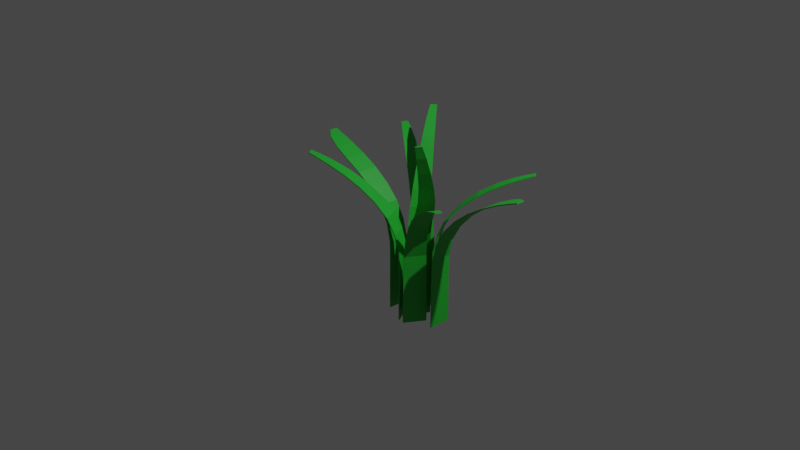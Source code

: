 # Source: veg1.blend  (saved by Blender 2.82.7; exported with 4.5.12 LTS)
import bpy
from mathutils import Matrix  # noqa: F401  (used for matrix-valued properties, if any)

bpy.ops.wm.read_factory_settings(use_empty=True)
scene = bpy.context.scene
scene.name = 'Scene'

# ---- collections
col_collection = bpy.data.collections.new('Collection'); scene.collection.children.link(col_collection)

# ---- materials (node trees are filled in below, after node groups)
mat_green = bpy.data.materials.new('Green')
mat_green.use_transparent_shadow = False

# ---- material node trees
mat_green.use_nodes = True; mat_green.node_tree.nodes.clear()
_N = mat_green.node_tree.nodes; _L = mat_green.node_tree.links
n0 = _N.new('ShaderNodeOutputMaterial'); n0.name = 'Material Output'; n0.location = (300, 300)
n1 = _N.new('ShaderNodeBsdfPrincipled'); n1.name = 'Principled BSDF'; n1.location = (10, 300)
n1.distribution = 'GGX'
n1.subsurface_method = 'BURLEY'
n1.inputs[0].default_value = (0.01795, 0.4672, 0.03565, 1.0)
n1.inputs[3].default_value = 1.45
n1.inputs[27].default_value = (0.0, 0.0, 0.0, 1.0)
n1.inputs[28].default_value = 1.0
_L.new(n1.outputs[0], n0.inputs[0])
n0.is_active_output = True

# ---- world
world_world = bpy.data.worlds.new('World'); scene.world = world_world
world_world.use_nodes = True; world_world.node_tree.nodes.clear()
_N = world_world.node_tree.nodes; _L = world_world.node_tree.links
n0 = _N.new('ShaderNodeOutputWorld'); n0.name = 'World Output'; n0.location = (300, 300)
n1 = _N.new('ShaderNodeBackground'); n1.name = 'Background'; n1.location = (10, 300)
n1.inputs[0].default_value = (0.05088, 0.05088, 0.05088, 1.0)
_L.new(n1.outputs[0], n0.inputs[0])
n0.is_active_output = True
world_world.color = (0.05088, 0.05088, 0.05088)
world_world.use_sun_shadow = False
world_world.sun_shadow_jitter_overblur = 0.0

# ---- cameras
cam_camera = bpy.data.cameras.new('Camera')
cam_camera.clip_end = 100.0
cam_camera.ortho_scale = 7.314

# ---- lights
light_light = bpy.data.lights.new('Light', 'POINT')
light_light.transmission_factor = 0.0
light_light.energy = 1000.0
light_light.shadow_soft_size = 0.1
light_light.shadow_maximum_resolution = 0.006
light_light.use_absolute_resolution = True

# ---- meshes
me_plane = bpy.data.meshes.new('Plane')
me_plane.from_pydata([(-0.9819, -0.06005, 0.6992), (-0.01277, -0.1119, -1.0), (-0.9776, 0.02622, 0.6992), (-0.002958, 0.1235, -1.0), (-0.8967, -0.1214, 0.6637), (-0.7657, -0.1537, 0.6045), (-0.6089, -0.1581, 0.5217), (-0.4447, -0.1429, 0.415), (-0.2898, -0.1224, 0.2844), (-0.1584, -0.1082, 0.1306), (-0.0632, -0.1045, -0.0445), (-0.01852, -0.1053, -0.2376), (-0.01346, -0.1083, -0.4419), (-0.01307, -0.1105, -0.6411), (-0.01282, -0.1117, -0.8286), (-0.002955, 0.1232, -0.8286), (-0.002943, 0.1216, -0.6411), (-0.002921, 0.1187, -0.4419), (-0.00757, 0.1145, -0.2376), (-0.05204, 0.1086, -0.0445), (-0.1434, 0.1009, 0.1306), (-0.273, 0.08965, 0.2844), (-0.4283, 0.07494, 0.415), (-0.5945, 0.05793, 0.5217), (-0.7537, 0.04135, 0.6045), (-0.8874, 0.02924, 0.6637), (-0.664, -0.604, 0.6992), (0.2364, -0.2187, -1.0), (-0.6955, -0.5459, 0.6992), (0.1196, -0.002853, -1.0), (-0.5736, -0.5718, 0.6637), (-0.4475, -0.5188, 0.6045), (-0.3011, -0.4533, 0.5217), (-0.1506, -0.384, 0.415), (-0.01099, -0.3192, 0.2844), (0.1119, -0.2659, 0.1306), (0.1863, -0.2295, -0.0445), (0.2281, -0.2131, -0.2376), (0.2342, -0.2146, -0.4419), (0.2355, -0.2171, -0.6411), (0.2363, -0.2185, -0.8286), (0.1198, -0.00313, -0.8286), (0.1205, -0.004506, -0.6411), (0.1219, -0.007035, -0.4419), (0.1198, -0.01295, -0.2376), (0.08325, -0.03888, -0.0445), (0.01595, -0.06377, 0.1306), (-0.09985, -0.155, 0.2844), (-0.2304, -0.2364, 0.415), (-0.3708, -0.3246, 0.5217), (-0.5057, -0.4113, 0.6045), (-0.619, -0.4878, 0.6637), (-0.6485, 0.6478, 0.6992), (0.1289, 0.05191, -1.0), (-0.6133, 0.7037, 0.6992), (0.2597, 0.2596, -1.0), (-0.576, 0.5848, 0.6637), (-0.468, 0.5009, 0.6045), (-0.3391, 0.4054, 0.5217), (-0.2049, 0.3082, 0.415), (-0.08004, 0.2183, 0.2844), (0.02309, 0.1437, 0.1306), (0.09494, 0.09036, -0.0445), (0.1297, 0.06197, -0.2376), (0.1314, 0.05593, -0.4419), (0.1299, 0.0535, -0.6411), (0.129, 0.05217, -0.8286), (0.2596, 0.2593, -0.8286), (0.2587, 0.258, -0.6411), (0.2572, 0.2556, -0.4419), (0.251, 0.2545, -0.2376), (0.2104, 0.2736, -0.0445), (0.1386, 0.3154, 0.1306), (0.0195, 0.3762, 0.2844), (-0.1155, 0.4501, 0.415), (-0.2611, 0.5292, 0.5217), (-0.4028, 0.6043, 0.6045), (-0.5251, 0.6655, 0.6637), (1.535, 0.09257, 0.6992), (0.5659, 0.1444, -1.0), (1.531, 0.0063, 0.6992), (0.5561, -0.09095, -1.0), (1.45, 0.1539, 0.6637), (1.319, 0.1862, 0.6045), (1.162, 0.1906, 0.5217), (0.9979, 0.1754, 0.415), (0.8429, 0.1549, 0.2844), (0.7116, 0.1407, 0.1306), (0.6164, 0.1371, -0.0445), (0.5717, 0.1378, -0.2376), (0.5666, 0.1409, -0.4419), (0.5662, 0.1431, -0.6411), (0.566, 0.1442, -0.8286), (0.5561, -0.09064, -0.8286), (0.5561, -0.08907, -0.6411), (0.5561, -0.0862, -0.4419), (0.5607, -0.08197, -0.2376), (0.6052, -0.07612, -0.0445), (0.6966, -0.06834, 0.1306), (0.8261, -0.05712, 0.2844), (0.9815, -0.04241, 0.415), (1.148, -0.02541, 0.5217), (1.307, -0.008829, 0.6045), (1.441, 0.003285, 0.6637), (1.217, 0.6366, 0.6992), (0.3167, 0.2513, -1.0), (1.249, 0.5785, 0.6992), (0.4335, 0.03538, -1.0), (1.127, 0.6043, 0.6637), (1.001, 0.5513, 0.6045), (0.8543, 0.4858, 0.5217), (0.7037, 0.4165, 0.415), (0.5641, 0.3518, 0.2844), (0.4486, 0.2984, 0.1306), (0.3669, 0.262, -0.0445), (0.3251, 0.2456, -0.2376), (0.319, 0.2471, -0.4419), (0.3176, 0.2496, -0.6411), (0.3169, 0.251, -0.8286), (0.4334, 0.03565, -0.8286), (0.4327, 0.03703, -0.6411), (0.4313, 0.03956, -0.4419), (0.4334, 0.04547, -0.2376), (0.4699, 0.07141, -0.0445), (0.5372, 0.09629, 0.1306), (0.653, 0.1876, 0.2844), (0.7836, 0.269, 0.415), (0.9239, 0.3571, 0.5217), (1.059, 0.4438, 0.6045), (1.172, 0.5204, 0.6637), (1.202, -0.6153, 0.6992), (0.4243, -0.01938, -1.0), (1.166, -0.6711, 0.6992), (0.2934, -0.2271, -1.0), (1.129, -0.5522, 0.6637), (1.021, -0.4684, 0.6045), (0.8923, -0.3729, 0.5217), (0.7581, -0.2756, 0.415), (0.6332, -0.1858, 0.2844), (0.5301, -0.1112, 0.1306), (0.4582, -0.05783, -0.0445), (0.4235, -0.02945, -0.2376), (0.4218, -0.02341, -0.4419), (0.4233, -0.02097, -0.6411), (0.4241, -0.01965, -0.8286), (0.2936, -0.2268, -0.8286), (0.2944, -0.2255, -0.6411), (0.296, -0.223, -0.4419), (0.3022, -0.222, -0.2376), (0.3427, -0.2411, -0.0445), (0.4219, -0.2829, 0.1306), (0.5337, -0.3437, 0.2844), (0.6686, -0.4176, 0.415), (0.8143, -0.4967, 0.5217), (0.956, -0.5717, 0.6045), (1.078, -0.633, 0.6637), (0.7998, -0.4726, 1.166), (0.3339, 0.1233, -1.0), (0.7646, -0.5284, 1.166), (0.203, -0.08435, -1.0), (0.7935, -0.4095, 1.032), (0.7678, -0.3256, 0.849), (0.7161, -0.2302, 0.6505), (0.6382, -0.1329, 0.4594), (0.5405, -0.04305, 0.2878), (0.4397, 0.03154, 0.1306), (0.3678, 0.08488, -0.0445), (0.3331, 0.1133, -0.2376), (0.3314, 0.1193, -0.4419), (0.3329, 0.1217, -0.6411), (0.3337, 0.1231, -0.8286), (0.2032, -0.08409, -0.8286), (0.204, -0.08276, -0.6411), (0.2056, -0.08033, -0.4419), (0.2118, -0.07928, -0.2376), (0.2524, -0.09836, -0.0445), (0.3315, -0.1402, 0.1306), (0.441, -0.201, 0.2878), (0.5487, -0.2749, 0.4594), (0.6381, -0.354, 0.6505), (0.7026, -0.429, 0.849), (0.7427, -0.4903, 1.032), (-0.2438, 0.6714, 0.9953), (0.1314, -0.02947, -1.0), (-0.1911, 0.7113, 0.9953), (0.3271, 0.1187, -1.0), (-0.1751, 0.5475, 0.8975), (-0.1078, 0.4249, 0.7482), (-0.05231, 0.3206, 0.5909), (-0.003789, 0.2297, 0.4581), (0.04238, 0.1458, 0.3081), (0.08535, 0.07043, 0.1408), (0.118, 0.01303, -0.04211), (0.1357, -0.02033, -0.2376), (0.1352, -0.02659, -0.4419), (0.1329, -0.02833, -0.6411), (0.1317, -0.02928, -0.8286), (0.3269, 0.1185, -0.8286), (0.3256, 0.1176, -0.6411), (0.3233, 0.1159, -0.4419), (0.3171, 0.1171, -0.2376), (0.2906, 0.1439, -0.04215), (0.2535, 0.1909, 0.1405), (0.1912, 0.2585, 0.3081), (0.13, 0.331, 0.4581), (0.06394, 0.4095, 0.5906), (-0.01109, 0.4996, 0.7476), (-0.09963, 0.6058, 0.897), (-0.9856, -0.05984, 0.6899), (-0.02276, -0.1115, -1.0), (-0.9813, 0.02643, 0.6899), (-0.01295, 0.1239, -1.0), (-0.9006, -0.1212, 0.6545), (-0.7701, -0.1534, 0.5955), (-0.6139, -0.1578, 0.5131), (-0.4506, -0.1424, 0.407), (-0.2968, -0.1219, 0.2773), (-0.1666, -0.1076, 0.1249), (-0.07255, -0.104, -0.04801), (-0.02843, -0.1048, -0.2388), (-0.02345, -0.1079, -0.442), (-0.02306, -0.1101, -0.6412), (-0.02281, -0.1112, -0.8286), (-0.01295, 0.1236, -0.8286), (-0.01293, 0.122, -0.6412), (-0.01291, 0.1192, -0.442), (-0.01748, 0.115, -0.2388), (-0.06141, 0.1092, -0.04795), (-0.1517, 0.1014, 0.125), (-0.2801, 0.09019, 0.2774), (-0.4343, 0.07539, 0.407), (-0.5996, 0.05828, 0.5131), (-0.7581, 0.04163, 0.5956), (-0.8913, 0.02947, 0.6545), (-0.6671, -0.6057, 0.6898), (0.2276, -0.2235, -1.0), (-0.6986, -0.5476, 0.6898), (0.1108, -0.007612, -1.0), (-0.5769, -0.5736, 0.6544), (-0.4513, -0.5208, 0.5955), (-0.3056, -0.4557, 0.5131), (-0.1558, -0.3869, 0.407), (-0.01718, -0.3224, 0.2772), (0.1044, -0.2697, 0.1251), (0.1779, -0.2339, -0.04764), (0.2193, -0.2178, -0.2388), (0.2254, -0.2193, -0.442), (0.2268, -0.2219, -0.6411), (0.2275, -0.2232, -0.8286), (0.111, -0.007889, -0.8286), (0.1117, -0.009265, -0.6411), (0.1131, -0.01179, -0.442), (0.111, -0.01767, -0.2388), (0.07485, -0.04329, -0.04766), (0.008426, -0.06757, 0.1252), (-0.106, -0.1583, 0.2772), (-0.2357, -0.2393, 0.407), (-0.3752, -0.327, 0.5131), (-0.5094, -0.4134, 0.5955), (-0.6223, -0.4896, 0.6544), (-0.6514, 0.6497, 0.6898), (0.1204, 0.05724, -1.0), (-0.6162, 0.7055, 0.6898), (0.2513, 0.2649, -1.0), (-0.5792, 0.5868, 0.6544), (-0.4716, 0.5032, 0.5955), (-0.3434, 0.4081, 0.5131), (-0.21, 0.3113, 0.407), (-0.08601, 0.2221, 0.2773), (0.01607, 0.1483, 0.1251), (0.087, 0.09544, -0.04783), (0.1213, 0.06726, -0.2388), (0.1229, 0.06126, -0.442), (0.1214, 0.05883, -0.6411), (0.1206, 0.0575, -0.8286), (0.2511, 0.2647, -0.8286), (0.2503, 0.2633, -0.6411), (0.2487, 0.2609, -0.442), (0.2426, 0.2598, -0.2388), (0.2025, 0.2787, -0.04784), (0.1315, 0.32, 0.1251), (0.01353, 0.3801, 0.2773), (-0.1205, 0.4533, 0.407), (-0.2654, 0.5319, 0.5131), (-0.4065, 0.6066, 0.5955), (-0.5283, 0.6675, 0.6544), (1.539, 0.09236, 0.6899), (0.5759, 0.144, -1.0), (1.534, 0.006089, 0.6899), (0.5661, -0.09137, -1.0), (1.454, 0.1537, 0.6545), (1.323, 0.186, 0.5955), (1.167, 0.1903, 0.5131), (1.004, 0.175, 0.407), (0.85, 0.1544, 0.2773), (0.7198, 0.1401, 0.1249), (0.6257, 0.1365, -0.04801), (0.5816, 0.1373, -0.2388), (0.5766, 0.1404, -0.442), (0.5762, 0.1426, -0.6412), (0.576, 0.1438, -0.8286), (0.5661, -0.09106, -0.8286), (0.5661, -0.08951, -0.6412), (0.5661, -0.08666, -0.442), (0.5706, -0.08246, -0.2388), (0.6146, -0.07665, -0.04795), (0.7049, -0.0689, 0.125), (0.8332, -0.05767, 0.2774), (0.9875, -0.04286, 0.407), (1.153, -0.02575, 0.5131), (1.311, -0.009106, 0.5956), (1.444, 0.003053, 0.6545), (1.22, 0.6382, 0.6898), (0.3255, 0.256, -1.0), (1.252, 0.5801, 0.6898), (0.4423, 0.04014, -1.0), (1.13, 0.6061, 0.6544), (1.004, 0.5533, 0.5955), (0.8587, 0.4882, 0.5131), (0.709, 0.4194, 0.407), (0.5704, 0.3549, 0.2772), (0.4561, 0.3021, 0.1251), (0.3753, 0.2663, -0.0477), (0.3338, 0.2504, -0.2388), (0.3278, 0.2518, -0.442), (0.3264, 0.2544, -0.6411), (0.3257, 0.2558, -0.8286), (0.4422, 0.04041, -0.8286), (0.4414, 0.04179, -0.6411), (0.4401, 0.04432, -0.442), (0.4421, 0.0502, -0.2388), (0.4783, 0.07574, -0.04773), (0.5448, 0.09998, 0.1252), (0.6593, 0.1907, 0.2772), (0.7889, 0.2718, 0.407), (0.9284, 0.3595, 0.5131), (1.063, 0.4459, 0.5955), (1.175, 0.5222, 0.6544), (1.205, -0.6171, 0.6898), (0.4328, -0.02471, -1.0), (1.169, -0.673, 0.6898), (0.3019, -0.2324, -1.0), (1.132, -0.5542, 0.6544), (1.025, -0.4707, 0.5955), (0.8966, -0.3756, 0.5131), (0.7632, -0.2788, 0.407), (0.6392, -0.1896, 0.2774), (0.5372, -0.1156, 0.1251), (0.4662, -0.06285, -0.04789), (0.4319, -0.03474, -0.2388), (0.4302, -0.02874, -0.442), (0.4318, -0.0263, -0.6411), (0.4326, -0.02498, -0.8286), (0.3021, -0.2321, -0.8286), (0.3029, -0.2308, -0.6411), (0.3044, -0.2284, -0.442), (0.3106, -0.2273, -0.2388), (0.3507, -0.2461, -0.04789), (0.429, -0.2873, 0.1251), (0.5397, -0.3475, 0.2774), (0.6737, -0.4208, 0.407), (0.8185, -0.4994, 0.5131), (0.9597, -0.574, 0.5955), (1.081, -0.635, 0.6544), (0.8079, -0.4777, 1.164), (0.3424, 0.118, -1.0), (0.7727, -0.5336, 1.164), (0.2115, -0.08969, -1.0), (0.8016, -0.4146, 1.028), (0.7755, -0.3305, 0.8451), (0.7235, -0.2349, 0.6456), (0.6451, -0.1373, 0.4537), (0.5472, -0.04726, 0.2817), (0.4468, 0.02705, 0.1252), (0.3758, 0.07986, -0.04789), (0.3415, 0.108, -0.2388), (0.3398, 0.114, -0.442), (0.3414, 0.1164, -0.6411), (0.3422, 0.1177, -0.8286), (0.2117, -0.08942, -0.8286), (0.2125, -0.0881, -0.6411), (0.214, -0.08566, -0.442), (0.2202, -0.08457, -0.2388), (0.2603, -0.1034, -0.04789), (0.3386, -0.1447, 0.1252), (0.4476, -0.2052, 0.2817), (0.5557, -0.2793, 0.4537), (0.6455, -0.3587, 0.6457), (0.7104, -0.4339, 0.8452), (0.7507, -0.4953, 1.028), (-0.2473, 0.676, 0.9871), (0.1254, -0.02149, -1.0), (-0.1946, 0.7159, 0.9871), (0.3211, 0.1267, -1.0), (-0.1792, 0.5527, 0.8901), (-0.1125, 0.431, 0.7419), (-0.05716, 0.327, 0.5849), (-0.008756, 0.2362, 0.4524), (0.0372, 0.1527, 0.3031), (0.07991, 0.07782, 0.1368), (0.1122, 0.02077, -0.04466), (0.1297, -0.0124, -0.2386), (0.1292, -0.01862, -0.442), (0.1269, -0.02036, -0.6411), (0.1256, -0.0213, -0.8286), (0.3208, 0.1265, -0.8286), (0.3196, 0.1256, -0.6411), (0.3173, 0.1238, -0.442), (0.3111, 0.125, -0.2386), (0.2848, 0.1516, -0.04471), (0.2481, 0.1983, 0.1366), (0.186, 0.2654, 0.3031), (0.125, 0.3375, 0.4524), (0.05909, 0.4158, 0.5846), (-0.01581, 0.5056, 0.7412), (-0.1037, 0.6111, 0.8895)], [], [(14, 1, 3, 15), (0, 4, 25, 2), (4, 5, 24, 25), (5, 6, 23, 24), (6, 7, 22, 23), (7, 8, 21, 22), (8, 9, 20, 21), (9, 10, 19, 20), (10, 11, 18, 19), (11, 12, 17, 18), (12, 13, 16, 17), (13, 14, 15, 16), (40, 27, 29, 41), (26, 30, 51, 28), (30, 31, 50, 51), (31, 32, 49, 50), (32, 33, 48, 49), (33, 34, 47, 48), (34, 35, 46, 47), (35, 36, 45, 46), (36, 37, 44, 45), (37, 38, 43, 44), (38, 39, 42, 43), (39, 40, 41, 42), (66, 53, 55, 67), (52, 56, 77, 54), (56, 57, 76, 77), (57, 58, 75, 76), (58, 59, 74, 75), (59, 60, 73, 74), (60, 61, 72, 73), (61, 62, 71, 72), (62, 63, 70, 71), (63, 64, 69, 70), (64, 65, 68, 69), (65, 66, 67, 68), (92, 79, 81, 93), (78, 82, 103, 80), (82, 83, 102, 103), (83, 84, 101, 102), (84, 85, 100, 101), (85, 86, 99, 100), (86, 87, 98, 99), (87, 88, 97, 98), (88, 89, 96, 97), (89, 90, 95, 96), (90, 91, 94, 95), (91, 92, 93, 94), (118, 105, 107, 119), (104, 108, 129, 106), (108, 109, 128, 129), (109, 110, 127, 128), (110, 111, 126, 127), (111, 112, 125, 126), (112, 113, 124, 125), (113, 114, 123, 124), (114, 115, 122, 123), (115, 116, 121, 122), (116, 117, 120, 121), (117, 118, 119, 120), (144, 131, 133, 145), (130, 134, 155, 132), (134, 135, 154, 155), (135, 136, 153, 154), (136, 137, 152, 153), (137, 138, 151, 152), (138, 139, 150, 151), (139, 140, 149, 150), (140, 141, 148, 149), (141, 142, 147, 148), (142, 143, 146, 147), (143, 144, 145, 146), (170, 157, 159, 171), (156, 160, 181, 158), (160, 161, 180, 181), (161, 162, 179, 180), (162, 163, 178, 179), (163, 164, 177, 178), (164, 165, 176, 177), (165, 166, 175, 176), (166, 167, 174, 175), (167, 168, 173, 174), (168, 169, 172, 173), (169, 170, 171, 172), (196, 183, 185, 197), (182, 186, 207, 184), (186, 187, 206, 207), (187, 188, 205, 206), (188, 189, 204, 205), (189, 190, 203, 204), (190, 191, 202, 203), (191, 192, 201, 202), (192, 193, 200, 201), (193, 194, 199, 200), (194, 195, 198, 199), (195, 196, 197, 198), (222, 223, 211, 209), (208, 210, 233, 212), (212, 233, 232, 213), (213, 232, 231, 214), (214, 231, 230, 215), (215, 230, 229, 216), (216, 229, 228, 217), (217, 228, 227, 218), (218, 227, 226, 219), (219, 226, 225, 220), (220, 225, 224, 221), (221, 224, 223, 222), (248, 249, 237, 235), (234, 236, 259, 238), (238, 259, 258, 239), (239, 258, 257, 240), (240, 257, 256, 241), (241, 256, 255, 242), (242, 255, 254, 243), (243, 254, 253, 244), (244, 253, 252, 245), (245, 252, 251, 246), (246, 251, 250, 247), (247, 250, 249, 248), (274, 275, 263, 261), (260, 262, 285, 264), (264, 285, 284, 265), (265, 284, 283, 266), (266, 283, 282, 267), (267, 282, 281, 268), (268, 281, 280, 269), (269, 280, 279, 270), (270, 279, 278, 271), (271, 278, 277, 272), (272, 277, 276, 273), (273, 276, 275, 274), (300, 301, 289, 287), (286, 288, 311, 290), (290, 311, 310, 291), (291, 310, 309, 292), (292, 309, 308, 293), (293, 308, 307, 294), (294, 307, 306, 295), (295, 306, 305, 296), (296, 305, 304, 297), (297, 304, 303, 298), (298, 303, 302, 299), (299, 302, 301, 300), (326, 327, 315, 313), (312, 314, 337, 316), (316, 337, 336, 317), (317, 336, 335, 318), (318, 335, 334, 319), (319, 334, 333, 320), (320, 333, 332, 321), (321, 332, 331, 322), (322, 331, 330, 323), (323, 330, 329, 324), (324, 329, 328, 325), (325, 328, 327, 326), (352, 353, 341, 339), (338, 340, 363, 342), (342, 363, 362, 343), (343, 362, 361, 344), (344, 361, 360, 345), (345, 360, 359, 346), (346, 359, 358, 347), (347, 358, 357, 348), (348, 357, 356, 349), (349, 356, 355, 350), (350, 355, 354, 351), (351, 354, 353, 352), (378, 379, 367, 365), (364, 366, 389, 368), (368, 389, 388, 369), (369, 388, 387, 370), (370, 387, 386, 371), (371, 386, 385, 372), (372, 385, 384, 373), (373, 384, 383, 374), (374, 383, 382, 375), (375, 382, 381, 376), (376, 381, 380, 377), (377, 380, 379, 378), (404, 405, 393, 391), (390, 392, 415, 394), (394, 415, 414, 395), (395, 414, 413, 396), (396, 413, 412, 397), (397, 412, 411, 398), (398, 411, 410, 399), (399, 410, 409, 400), (400, 409, 408, 401), (401, 408, 407, 402), (402, 407, 406, 403), (403, 406, 405, 404), (0, 2, 210, 208), (1, 14, 222, 209), (3, 1, 209, 211), (2, 25, 233, 210), (4, 0, 208, 212), (5, 4, 212, 213), (6, 5, 213, 214), (7, 6, 214, 215), (8, 7, 215, 216), (9, 8, 216, 217), (10, 9, 217, 218), (11, 10, 218, 219), (12, 11, 219, 220), (13, 12, 220, 221), (14, 13, 221, 222), (15, 3, 211, 223), (16, 15, 223, 224), (17, 16, 224, 225), (18, 17, 225, 226), (19, 18, 226, 227), (20, 19, 227, 228), (21, 20, 228, 229), (22, 21, 229, 230), (23, 22, 230, 231), (24, 23, 231, 232), (25, 24, 232, 233), (26, 28, 236, 234), (27, 40, 248, 235), (29, 27, 235, 237), (28, 51, 259, 236), (30, 26, 234, 238), (31, 30, 238, 239), (32, 31, 239, 240), (33, 32, 240, 241), (34, 33, 241, 242), (35, 34, 242, 243), (36, 35, 243, 244), (37, 36, 244, 245), (38, 37, 245, 246), (39, 38, 246, 247), (40, 39, 247, 248), (41, 29, 237, 249), (42, 41, 249, 250), (43, 42, 250, 251), (44, 43, 251, 252), (45, 44, 252, 253), (46, 45, 253, 254), (47, 46, 254, 255), (48, 47, 255, 256), (49, 48, 256, 257), (50, 49, 257, 258), (51, 50, 258, 259), (52, 54, 262, 260), (53, 66, 274, 261), (55, 53, 261, 263), (54, 77, 285, 262), (56, 52, 260, 264), (57, 56, 264, 265), (58, 57, 265, 266), (59, 58, 266, 267), (60, 59, 267, 268), (61, 60, 268, 269), (62, 61, 269, 270), (63, 62, 270, 271), (64, 63, 271, 272), (65, 64, 272, 273), (66, 65, 273, 274), (67, 55, 263, 275), (68, 67, 275, 276), (69, 68, 276, 277), (70, 69, 277, 278), (71, 70, 278, 279), (72, 71, 279, 280), (73, 72, 280, 281), (74, 73, 281, 282), (75, 74, 282, 283), (76, 75, 283, 284), (77, 76, 284, 285), (78, 80, 288, 286), (79, 92, 300, 287), (81, 79, 287, 289), (80, 103, 311, 288), (82, 78, 286, 290), (83, 82, 290, 291), (84, 83, 291, 292), (85, 84, 292, 293), (86, 85, 293, 294), (87, 86, 294, 295), (88, 87, 295, 296), (89, 88, 296, 297), (90, 89, 297, 298), (91, 90, 298, 299), (92, 91, 299, 300), (93, 81, 289, 301), (94, 93, 301, 302), (95, 94, 302, 303), (96, 95, 303, 304), (97, 96, 304, 305), (98, 97, 305, 306), (99, 98, 306, 307), (100, 99, 307, 308), (101, 100, 308, 309), (102, 101, 309, 310), (103, 102, 310, 311), (104, 106, 314, 312), (105, 118, 326, 313), (107, 105, 313, 315), (106, 129, 337, 314), (108, 104, 312, 316), (109, 108, 316, 317), (110, 109, 317, 318), (111, 110, 318, 319), (112, 111, 319, 320), (113, 112, 320, 321), (114, 113, 321, 322), (115, 114, 322, 323), (116, 115, 323, 324), (117, 116, 324, 325), (118, 117, 325, 326), (119, 107, 315, 327), (120, 119, 327, 328), (121, 120, 328, 329), (122, 121, 329, 330), (123, 122, 330, 331), (124, 123, 331, 332), (125, 124, 332, 333), (126, 125, 333, 334), (127, 126, 334, 335), (128, 127, 335, 336), (129, 128, 336, 337), (130, 132, 340, 338), (131, 144, 352, 339), (133, 131, 339, 341), (132, 155, 363, 340), (134, 130, 338, 342), (135, 134, 342, 343), (136, 135, 343, 344), (137, 136, 344, 345), (138, 137, 345, 346), (139, 138, 346, 347), (140, 139, 347, 348), (141, 140, 348, 349), (142, 141, 349, 350), (143, 142, 350, 351), (144, 143, 351, 352), (145, 133, 341, 353), (146, 145, 353, 354), (147, 146, 354, 355), (148, 147, 355, 356), (149, 148, 356, 357), (150, 149, 357, 358), (151, 150, 358, 359), (152, 151, 359, 360), (153, 152, 360, 361), (154, 153, 361, 362), (155, 154, 362, 363), (156, 158, 366, 364), (157, 170, 378, 365), (159, 157, 365, 367), (158, 181, 389, 366), (160, 156, 364, 368), (161, 160, 368, 369), (162, 161, 369, 370), (163, 162, 370, 371), (164, 163, 371, 372), (165, 164, 372, 373), (166, 165, 373, 374), (167, 166, 374, 375), (168, 167, 375, 376), (169, 168, 376, 377), (170, 169, 377, 378), (171, 159, 367, 379), (172, 171, 379, 380), (173, 172, 380, 381), (174, 173, 381, 382), (175, 174, 382, 383), (176, 175, 383, 384), (177, 176, 384, 385), (178, 177, 385, 386), (179, 178, 386, 387), (180, 179, 387, 388), (181, 180, 388, 389), (182, 184, 392, 390), (183, 196, 404, 391), (185, 183, 391, 393), (184, 207, 415, 392), (186, 182, 390, 394), (187, 186, 394, 395), (188, 187, 395, 396), (189, 188, 396, 397), (190, 189, 397, 398), (191, 190, 398, 399), (192, 191, 399, 400), (193, 192, 400, 401), (194, 193, 401, 402), (195, 194, 402, 403), (196, 195, 403, 404), (197, 185, 393, 405), (198, 197, 405, 406), (199, 198, 406, 407), (200, 199, 407, 408), (201, 200, 408, 409), (202, 201, 409, 410), (203, 202, 410, 411), (204, 203, 411, 412), (205, 204, 412, 413), (206, 205, 413, 414), (207, 206, 414, 415)])
_uv = me_plane.uv_layers.new(name='UVMap')
_uv.uv.foreach_set('vector', [0.9167, 0.0, 1.0, 0.0, 1.0, 1.0, 0.9167, 1.0, 0.0, 0.0, 0.08333, 0.0, 0.08333, 1.0, 0.0, 1.0, 0.08333, 0.0, 0.1667, 0.0, 0.1667, 1.0, 0.08333, 1.0, 0.1667, 0.0, 0.25, 0.0, 0.25, 1.0, 0.1667, 1.0, 0.25, 0.0, 0.3333, 0.0, 0.3333, 1.0, 0.25, 1.0, 0.3333, 0.0, 0.4167, 0.0, 0.4167, 1.0, 0.3333, 1.0, 0.4167, 0.0, 0.5, 0.0, 0.5, 1.0, 0.4167, 1.0, 0.5, 0.0, 0.5833, 0.0, 0.5833, 1.0, 0.5, 1.0, 0.5833, 0.0, 0.6667, 0.0, 0.6667, 1.0, 0.5833, 1.0, 0.6667, 0.0, 0.75, 0.0, 0.75, 1.0, 0.6667, 1.0, 0.75, 0.0, 0.8333, 0.0, 0.8333, 1.0, 0.75, 1.0, 0.8333, 0.0, 0.9167, 0.0, 0.9167, 1.0, 0.8333, 1.0, 0.9167, 0.0, 1.0, 0.0, 1.0, 1.0, 0.9167, 1.0, 0.0, 0.0, 0.08333, 0.0, 0.08333, 1.0, 0.0, 1.0, 0.08333, 0.0, 0.1667, 0.0, 0.1667, 1.0, 0.08333, 1.0, 0.1667, 0.0, 0.25, 0.0, 0.25, 1.0, 0.1667, 1.0, 0.25, 0.0, 0.3333, 0.0, 0.3333, 1.0, 0.25, 1.0, 0.3333, 0.0, 0.4167, 0.0, 0.4167, 1.0, 0.3333, 1.0, 0.4167, 0.0, 0.5, 0.0, 0.5, 1.0, 0.4167, 1.0, 0.5, 0.0, 0.5833, 0.0, 0.5833, 1.0, 0.5, 1.0, 0.5833, 0.0, 0.6667, 0.0, 0.6667, 1.0, 0.5833, 1.0, 0.6667, 0.0, 0.75, 0.0, 0.75, 1.0, 0.6667, 1.0, 0.75, 0.0, 0.8333, 0.0, 0.8333, 1.0, 0.75, 1.0, 0.8333, 0.0, 0.9167, 0.0, 0.9167, 1.0, 0.8333, 1.0, 0.9167, 0.0, 1.0, 0.0, 1.0, 1.0, 0.9167, 1.0, 0.0, 0.0, 0.08333, 0.0, 0.08333, 1.0, 0.0, 1.0, 0.08333, 0.0, 0.1667, 0.0, 0.1667, 1.0, 0.08333, 1.0, 0.1667, 0.0, 0.25, 0.0, 0.25, 1.0, 0.1667, 1.0, 0.25, 0.0, 0.3333, 0.0, 0.3333, 1.0, 0.25, 1.0, 0.3333, 0.0, 0.4167, 0.0, 0.4167, 1.0, 0.3333, 1.0, 0.4167, 0.0, 0.5, 0.0, 0.5, 1.0, 0.4167, 1.0, 0.5, 0.0, 0.5833, 0.0, 0.5833, 1.0, 0.5, 1.0, 0.5833, 0.0, 0.6667, 0.0, 0.6667, 1.0, 0.5833, 1.0, 0.6667, 0.0, 0.75, 0.0, 0.75, 1.0, 0.6667, 1.0, 0.75, 0.0, 0.8333, 0.0, 0.8333, 1.0, 0.75, 1.0, 0.8333, 0.0, 0.9167, 0.0, 0.9167, 1.0, 0.8333, 1.0, 0.9167, 0.0, 1.0, 0.0, 1.0, 1.0, 0.9167, 1.0, 0.0, 0.0, 0.08333, 0.0, 0.08333, 1.0, 0.0, 1.0, 0.08333, 0.0, 0.1667, 0.0, 0.1667, 1.0, 0.08333, 1.0, 0.1667, 0.0, 0.25, 0.0, 0.25, 1.0, 0.1667, 1.0, 0.25, 0.0, 0.3333, 0.0, 0.3333, 1.0, 0.25, 1.0, 0.3333, 0.0, 0.4167, 0.0, 0.4167, 1.0, 0.3333, 1.0, 0.4167, 0.0, 0.5, 0.0, 0.5, 1.0, 0.4167, 1.0, 0.5, 0.0, 0.5833, 0.0, 0.5833, 1.0, 0.5, 1.0, 0.5833, 0.0, 0.6667, 0.0, 0.6667, 1.0, 0.5833, 1.0, 0.6667, 0.0, 0.75, 0.0, 0.75, 1.0, 0.6667, 1.0, 0.75, 0.0, 0.8333, 0.0, 0.8333, 1.0, 0.75, 1.0, 0.8333, 0.0, 0.9167, 0.0, 0.9167, 1.0, 0.8333, 1.0, 0.9167, 0.0, 1.0, 0.0, 1.0, 1.0, 0.9167, 1.0, 0.0, 0.0, 0.08333, 0.0, 0.08333, 1.0, 0.0, 1.0, 0.08333, 0.0, 0.1667, 0.0, 0.1667, 1.0, 0.08333, 1.0, 0.1667, 0.0, 0.25, 0.0, 0.25, 1.0, 0.1667, 1.0, 0.25, 0.0, 0.3333, 0.0, 0.3333, 1.0, 0.25, 1.0, 0.3333, 0.0, 0.4167, 0.0, 0.4167, 1.0, 0.3333, 1.0, 0.4167, 0.0, 0.5, 0.0, 0.5, 1.0, 0.4167, 1.0, 0.5, 0.0, 0.5833, 0.0, 0.5833, 1.0, 0.5, 1.0, 0.5833, 0.0, 0.6667, 0.0, 0.6667, 1.0, 0.5833, 1.0, 0.6667, 0.0, 0.75, 0.0, 0.75, 1.0, 0.6667, 1.0, 0.75, 0.0, 0.8333, 0.0, 0.8333, 1.0, 0.75, 1.0, 0.8333, 0.0, 0.9167, 0.0, 0.9167, 1.0, 0.8333, 1.0, 0.9167, 0.0, 1.0, 0.0, 1.0, 1.0, 0.9167, 1.0, 0.0, 0.0, 0.08333, 0.0, 0.08333, 1.0, 0.0, 1.0, 0.08333, 0.0, 0.1667, 0.0, 0.1667, 1.0, 0.08333, 1.0, 0.1667, 0.0, 0.25, 0.0, 0.25, 1.0, 0.1667, 1.0, 0.25, 0.0, 0.3333, 0.0, 0.3333, 1.0, 0.25, 1.0, 0.3333, 0.0, 0.4167, 0.0, 0.4167, 1.0, 0.3333, 1.0, 0.4167, 0.0, 0.5, 0.0, 0.5, 1.0, 0.4167, 1.0, 0.5, 0.0, 0.5833, 0.0, 0.5833, 1.0, 0.5, 1.0, 0.5833, 0.0, 0.6667, 0.0, 0.6667, 1.0, 0.5833, 1.0, 0.6667, 0.0, 0.75, 0.0, 0.75, 1.0, 0.6667, 1.0, 0.75, 0.0, 0.8333, 0.0, 0.8333, 1.0, 0.75, 1.0, 0.8333, 0.0, 0.9167, 0.0, 0.9167, 1.0, 0.8333, 1.0, 0.9167, 0.0, 1.0, 0.0, 1.0, 1.0, 0.9167, 1.0, 0.0, 0.0, 0.08333, 0.0, 0.08333, 1.0, 0.0, 1.0, 0.08333, 0.0, 0.1667, 0.0, 0.1667, 1.0, 0.08333, 1.0, 0.1667, 0.0, 0.25, 0.0, 0.25, 1.0, 0.1667, 1.0, 0.25, 0.0, 0.3333, 0.0, 0.3333, 1.0, 0.25, 1.0, 0.3333, 0.0, 0.4167, 0.0, 0.4167, 1.0, 0.3333, 1.0, 0.4167, 0.0, 0.5, 0.0, 0.5, 1.0, 0.4167, 1.0, 0.5, 0.0, 0.5833, 0.0, 0.5833, 1.0, 0.5, 1.0, 0.5833, 0.0, 0.6667, 0.0, 0.6667, 1.0, 0.5833, 1.0, 0.6667, 0.0, 0.75, 0.0, 0.75, 1.0, 0.6667, 1.0, 0.75, 0.0, 0.8333, 0.0, 0.8333, 1.0, 0.75, 1.0, 0.8333, 0.0, 0.9167, 0.0, 0.9167, 1.0, 0.8333, 1.0, 0.9167, 0.0, 1.0, 0.0, 1.0, 1.0, 0.9167, 1.0, 0.0, 0.0, 0.08333, 0.0, 0.08333, 1.0, 0.0, 1.0, 0.08333, 0.0, 0.1667, 0.0, 0.1667, 1.0, 0.08333, 1.0, 0.1667, 0.0, 0.25, 0.0, 0.25, 1.0, 0.1667, 1.0, 0.25, 0.0, 0.3333, 0.0, 0.3333, 1.0, 0.25, 1.0, 0.3333, 0.0, 0.4167, 0.0, 0.4167, 1.0, 0.3333, 1.0, 0.4167, 0.0, 0.5, 0.0, 0.5, 1.0, 0.4167, 1.0, 0.5, 0.0, 0.5833, 0.0, 0.5833, 1.0, 0.5, 1.0, 0.5833, 0.0, 0.6667, 0.0, 0.6667, 1.0, 0.5833, 1.0, 0.6667, 0.0, 0.75, 0.0, 0.75, 1.0, 0.6667, 1.0, 0.75, 0.0, 0.8333, 0.0, 0.8333, 1.0, 0.75, 1.0, 0.8333, 0.0, 0.9167, 0.0, 0.9167, 1.0, 0.8333, 1.0, 0.9167, 0.0, 0.9167, 1.0, 1.0, 1.0, 1.0, 0.0, 0.0, 0.0, 0.0, 1.0, 0.08333, 1.0, 0.08333, 0.0, 0.08333, 0.0, 0.08333, 1.0, 0.1667, 1.0, 0.1667, 0.0, 0.1667, 0.0, 0.1667, 1.0, 0.25, 1.0, 0.25, 0.0, 0.25, 0.0, 0.25, 1.0, 0.3333, 1.0, 0.3333, 0.0, 0.3333, 0.0, 0.3333, 1.0, 0.4167, 1.0, 0.4167, 0.0, 0.4167, 0.0, 0.4167, 1.0, 0.5, 1.0, 0.5, 0.0, 0.5, 0.0, 0.5, 1.0, 0.5833, 1.0, 0.5833, 0.0, 0.5833, 0.0, 0.5833, 1.0, 0.6667, 1.0, 0.6667, 0.0, 0.6667, 0.0, 0.6667, 1.0, 0.75, 1.0, 0.75, 0.0, 0.75, 0.0, 0.75, 1.0, 0.8333, 1.0, 0.8333, 0.0, 0.8333, 0.0, 0.8333, 1.0, 0.9167, 1.0, 0.9167, 0.0, 0.9167, 0.0, 0.9167, 1.0, 1.0, 1.0, 1.0, 0.0, 0.0, 0.0, 0.0, 1.0, 0.08333, 1.0, 0.08333, 0.0, 0.08333, 0.0, 0.08333, 1.0, 0.1667, 1.0, 0.1667, 0.0, 0.1667, 0.0, 0.1667, 1.0, 0.25, 1.0, 0.25, 0.0, 0.25, 0.0, 0.25, 1.0, 0.3333, 1.0, 0.3333, 0.0, 0.3333, 0.0, 0.3333, 1.0, 0.4167, 1.0, 0.4167, 0.0, 0.4167, 0.0, 0.4167, 1.0, 0.5, 1.0, 0.5, 0.0, 0.5, 0.0, 0.5, 1.0, 0.5833, 1.0, 0.5833, 0.0, 0.5833, 0.0, 0.5833, 1.0, 0.6667, 1.0, 0.6667, 0.0, 0.6667, 0.0, 0.6667, 1.0, 0.75, 1.0, 0.75, 0.0, 0.75, 0.0, 0.75, 1.0, 0.8333, 1.0, 0.8333, 0.0, 0.8333, 0.0, 0.8333, 1.0, 0.9167, 1.0, 0.9167, 0.0, 0.9167, 0.0, 0.9167, 1.0, 1.0, 1.0, 1.0, 0.0, 0.0, 0.0, 0.0, 1.0, 0.08333, 1.0, 0.08333, 0.0, 0.08333, 0.0, 0.08333, 1.0, 0.1667, 1.0, 0.1667, 0.0, 0.1667, 0.0, 0.1667, 1.0, 0.25, 1.0, 0.25, 0.0, 0.25, 0.0, 0.25, 1.0, 0.3333, 1.0, 0.3333, 0.0, 0.3333, 0.0, 0.3333, 1.0, 0.4167, 1.0, 0.4167, 0.0, 0.4167, 0.0, 0.4167, 1.0, 0.5, 1.0, 0.5, 0.0, 0.5, 0.0, 0.5, 1.0, 0.5833, 1.0, 0.5833, 0.0, 0.5833, 0.0, 0.5833, 1.0, 0.6667, 1.0, 0.6667, 0.0, 0.6667, 0.0, 0.6667, 1.0, 0.75, 1.0, 0.75, 0.0, 0.75, 0.0, 0.75, 1.0, 0.8333, 1.0, 0.8333, 0.0, 0.8333, 0.0, 0.8333, 1.0, 0.9167, 1.0, 0.9167, 0.0, 0.9167, 0.0, 0.9167, 1.0, 1.0, 1.0, 1.0, 0.0, 0.0, 0.0, 0.0, 1.0, 0.08333, 1.0, 0.08333, 0.0, 0.08333, 0.0, 0.08333, 1.0, 0.1667, 1.0, 0.1667, 0.0, 0.1667, 0.0, 0.1667, 1.0, 0.25, 1.0, 0.25, 0.0, 0.25, 0.0, 0.25, 1.0, 0.3333, 1.0, 0.3333, 0.0, 0.3333, 0.0, 0.3333, 1.0, 0.4167, 1.0, 0.4167, 0.0, 0.4167, 0.0, 0.4167, 1.0, 0.5, 1.0, 0.5, 0.0, 0.5, 0.0, 0.5, 1.0, 0.5833, 1.0, 0.5833, 0.0, 0.5833, 0.0, 0.5833, 1.0, 0.6667, 1.0, 0.6667, 0.0, 0.6667, 0.0, 0.6667, 1.0, 0.75, 1.0, 0.75, 0.0, 0.75, 0.0, 0.75, 1.0, 0.8333, 1.0, 0.8333, 0.0, 0.8333, 0.0, 0.8333, 1.0, 0.9167, 1.0, 0.9167, 0.0, 0.9167, 0.0, 0.9167, 1.0, 1.0, 1.0, 1.0, 0.0, 0.0, 0.0, 0.0, 1.0, 0.08333, 1.0, 0.08333, 0.0, 0.08333, 0.0, 0.08333, 1.0, 0.1667, 1.0, 0.1667, 0.0, 0.1667, 0.0, 0.1667, 1.0, 0.25, 1.0, 0.25, 0.0, 0.25, 0.0, 0.25, 1.0, 0.3333, 1.0, 0.3333, 0.0, 0.3333, 0.0, 0.3333, 1.0, 0.4167, 1.0, 0.4167, 0.0, 0.4167, 0.0, 0.4167, 1.0, 0.5, 1.0, 0.5, 0.0, 0.5, 0.0, 0.5, 1.0, 0.5833, 1.0, 0.5833, 0.0, 0.5833, 0.0, 0.5833, 1.0, 0.6667, 1.0, 0.6667, 0.0, 0.6667, 0.0, 0.6667, 1.0, 0.75, 1.0, 0.75, 0.0, 0.75, 0.0, 0.75, 1.0, 0.8333, 1.0, 0.8333, 0.0, 0.8333, 0.0, 0.8333, 1.0, 0.9167, 1.0, 0.9167, 0.0, 0.9167, 0.0, 0.9167, 1.0, 1.0, 1.0, 1.0, 0.0, 0.0, 0.0, 0.0, 1.0, 0.08333, 1.0, 0.08333, 0.0, 0.08333, 0.0, 0.08333, 1.0, 0.1667, 1.0, 0.1667, 0.0, 0.1667, 0.0, 0.1667, 1.0, 0.25, 1.0, 0.25, 0.0, 0.25, 0.0, 0.25, 1.0, 0.3333, 1.0, 0.3333, 0.0, 0.3333, 0.0, 0.3333, 1.0, 0.4167, 1.0, 0.4167, 0.0, 0.4167, 0.0, 0.4167, 1.0, 0.5, 1.0, 0.5, 0.0, 0.5, 0.0, 0.5, 1.0, 0.5833, 1.0, 0.5833, 0.0, 0.5833, 0.0, 0.5833, 1.0, 0.6667, 1.0, 0.6667, 0.0, 0.6667, 0.0, 0.6667, 1.0, 0.75, 1.0, 0.75, 0.0, 0.75, 0.0, 0.75, 1.0, 0.8333, 1.0, 0.8333, 0.0, 0.8333, 0.0, 0.8333, 1.0, 0.9167, 1.0, 0.9167, 0.0, 0.9167, 0.0, 0.9167, 1.0, 1.0, 1.0, 1.0, 0.0, 0.0, 0.0, 0.0, 1.0, 0.08333, 1.0, 0.08333, 0.0, 0.08333, 0.0, 0.08333, 1.0, 0.1667, 1.0, 0.1667, 0.0, 0.1667, 0.0, 0.1667, 1.0, 0.25, 1.0, 0.25, 0.0, 0.25, 0.0, 0.25, 1.0, 0.3333, 1.0, 0.3333, 0.0, 0.3333, 0.0, 0.3333, 1.0, 0.4167, 1.0, 0.4167, 0.0, 0.4167, 0.0, 0.4167, 1.0, 0.5, 1.0, 0.5, 0.0, 0.5, 0.0, 0.5, 1.0, 0.5833, 1.0, 0.5833, 0.0, 0.5833, 0.0, 0.5833, 1.0, 0.6667, 1.0, 0.6667, 0.0, 0.6667, 0.0, 0.6667, 1.0, 0.75, 1.0, 0.75, 0.0, 0.75, 0.0, 0.75, 1.0, 0.8333, 1.0, 0.8333, 0.0, 0.8333, 0.0, 0.8333, 1.0, 0.9167, 1.0, 0.9167, 0.0, 0.9167, 0.0, 0.9167, 1.0, 1.0, 1.0, 1.0, 0.0, 0.0, 0.0, 0.0, 1.0, 0.08333, 1.0, 0.08333, 0.0, 0.08333, 0.0, 0.08333, 1.0, 0.1667, 1.0, 0.1667, 0.0, 0.1667, 0.0, 0.1667, 1.0, 0.25, 1.0, 0.25, 0.0, 0.25, 0.0, 0.25, 1.0, 0.3333, 1.0, 0.3333, 0.0, 0.3333, 0.0, 0.3333, 1.0, 0.4167, 1.0, 0.4167, 0.0, 0.4167, 0.0, 0.4167, 1.0, 0.5, 1.0, 0.5, 0.0, 0.5, 0.0, 0.5, 1.0, 0.5833, 1.0, 0.5833, 0.0, 0.5833, 0.0, 0.5833, 1.0, 0.6667, 1.0, 0.6667, 0.0, 0.6667, 0.0, 0.6667, 1.0, 0.75, 1.0, 0.75, 0.0, 0.75, 0.0, 0.75, 1.0, 0.8333, 1.0, 0.8333, 0.0, 0.8333, 0.0, 0.8333, 1.0, 0.9167, 1.0, 0.9167, 0.0, 0.0, 0.0, 0.0, 1.0, 0.0, 1.0, 0.0, 0.0, 1.0, 0.0, 0.9167, 0.0, 0.9167, 0.0, 1.0, 0.0, 1.0, 1.0, 1.0, 0.0, 1.0, 0.0, 1.0, 1.0, 0.0, 1.0, 0.08333, 1.0, 0.08333, 1.0, 0.0, 1.0, 0.08333, 0.0, 0.0, 0.0, 0.0, 0.0, 0.08333, 0.0, 0.1667, 0.0, 0.08333, 0.0, 0.08333, 0.0, 0.1667, 0.0, 0.25, 0.0, 0.1667, 0.0, 0.1667, 0.0, 0.25, 0.0, 0.3333, 0.0, 0.25, 0.0, 0.25, 0.0, 0.3333, 0.0, 0.4167, 0.0, 0.3333, 0.0, 0.3333, 0.0, 0.4167, 0.0, 0.5, 0.0, 0.4167, 0.0, 0.4167, 0.0, 0.5, 0.0, 0.5833, 0.0, 0.5, 0.0, 0.5, 0.0, 0.5833, 0.0, 0.6667, 0.0, 0.5833, 0.0, 0.5833, 0.0, 0.6667, 0.0, 0.75, 0.0, 0.6667, 0.0, 0.6667, 0.0, 0.75, 0.0, 0.8333, 0.0, 0.75, 0.0, 0.75, 0.0, 0.8333, 0.0, 0.9167, 0.0, 0.8333, 0.0, 0.8333, 0.0, 0.9167, 0.0, 0.9167, 1.0, 1.0, 1.0, 1.0, 1.0, 0.9167, 1.0, 0.8333, 1.0, 0.9167, 1.0, 0.9167, 1.0, 0.8333, 1.0, 0.75, 1.0, 0.8333, 1.0, 0.8333, 1.0, 0.75, 1.0, 0.6667, 1.0, 0.75, 1.0, 0.75, 1.0, 0.6667, 1.0, 0.5833, 1.0, 0.6667, 1.0, 0.6667, 1.0, 0.5833, 1.0, 0.5, 1.0, 0.5833, 1.0, 0.5833, 1.0, 0.5, 1.0, 0.4167, 1.0, 0.5, 1.0, 0.5, 1.0, 0.4167, 1.0, 0.3333, 1.0, 0.4167, 1.0, 0.4167, 1.0, 0.3333, 1.0, 0.25, 1.0, 0.3333, 1.0, 0.3333, 1.0, 0.25, 1.0, 0.1667, 1.0, 0.25, 1.0, 0.25, 1.0, 0.1667, 1.0, 0.08333, 1.0, 0.1667, 1.0, 0.1667, 1.0, 0.08333, 1.0, 0.0, 0.0, 0.0, 1.0, 0.0, 1.0, 0.0, 0.0, 1.0, 0.0, 0.9167, 0.0, 0.9167, 0.0, 1.0, 0.0, 1.0, 1.0, 1.0, 0.0, 1.0, 0.0, 1.0, 1.0, 0.0, 1.0, 0.08333, 1.0, 0.08333, 1.0, 0.0, 1.0, 0.08333, 0.0, 0.0, 0.0, 0.0, 0.0, 0.08333, 0.0, 0.1667, 0.0, 0.08333, 0.0, 0.08333, 0.0, 0.1667, 0.0, 0.25, 0.0, 0.1667, 0.0, 0.1667, 0.0, 0.25, 0.0, 0.3333, 0.0, 0.25, 0.0, 0.25, 0.0, 0.3333, 0.0, 0.4167, 0.0, 0.3333, 0.0, 0.3333, 0.0, 0.4167, 0.0, 0.5, 0.0, 0.4167, 0.0, 0.4167, 0.0, 0.5, 0.0, 0.5833, 0.0, 0.5, 0.0, 0.5, 0.0, 0.5833, 0.0, 0.6667, 0.0, 0.5833, 0.0, 0.5833, 0.0, 0.6667, 0.0, 0.75, 0.0, 0.6667, 0.0, 0.6667, 0.0, 0.75, 0.0, 0.8333, 0.0, 0.75, 0.0, 0.75, 0.0, 0.8333, 0.0, 0.9167, 0.0, 0.8333, 0.0, 0.8333, 0.0, 0.9167, 0.0, 0.9167, 1.0, 1.0, 1.0, 1.0, 1.0, 0.9167, 1.0, 0.8333, 1.0, 0.9167, 1.0, 0.9167, 1.0, 0.8333, 1.0, 0.75, 1.0, 0.8333, 1.0, 0.8333, 1.0, 0.75, 1.0, 0.6667, 1.0, 0.75, 1.0, 0.75, 1.0, 0.6667, 1.0, 0.5833, 1.0, 0.6667, 1.0, 0.6667, 1.0, 0.5833, 1.0, 0.5, 1.0, 0.5833, 1.0, 0.5833, 1.0, 0.5, 1.0, 0.4167, 1.0, 0.5, 1.0, 0.5, 1.0, 0.4167, 1.0, 0.3333, 1.0, 0.4167, 1.0, 0.4167, 1.0, 0.3333, 1.0, 0.25, 1.0, 0.3333, 1.0, 0.3333, 1.0, 0.25, 1.0, 0.1667, 1.0, 0.25, 1.0, 0.25, 1.0, 0.1667, 1.0, 0.08333, 1.0, 0.1667, 1.0, 0.1667, 1.0, 0.08333, 1.0, 0.0, 0.0, 0.0, 1.0, 0.0, 1.0, 0.0, 0.0, 1.0, 0.0, 0.9167, 0.0, 0.9167, 0.0, 1.0, 0.0, 1.0, 1.0, 1.0, 0.0, 1.0, 0.0, 1.0, 1.0, 0.0, 1.0, 0.08333, 1.0, 0.08333, 1.0, 0.0, 1.0, 0.08333, 0.0, 0.0, 0.0, 0.0, 0.0, 0.08333, 0.0, 0.1667, 0.0, 0.08333, 0.0, 0.08333, 0.0, 0.1667, 0.0, 0.25, 0.0, 0.1667, 0.0, 0.1667, 0.0, 0.25, 0.0, 0.3333, 0.0, 0.25, 0.0, 0.25, 0.0, 0.3333, 0.0, 0.4167, 0.0, 0.3333, 0.0, 0.3333, 0.0, 0.4167, 0.0, 0.5, 0.0, 0.4167, 0.0, 0.4167, 0.0, 0.5, 0.0, 0.5833, 0.0, 0.5, 0.0, 0.5, 0.0, 0.5833, 0.0, 0.6667, 0.0, 0.5833, 0.0, 0.5833, 0.0, 0.6667, 0.0, 0.75, 0.0, 0.6667, 0.0, 0.6667, 0.0, 0.75, 0.0, 0.8333, 0.0, 0.75, 0.0, 0.75, 0.0, 0.8333, 0.0, 0.9167, 0.0, 0.8333, 0.0, 0.8333, 0.0, 0.9167, 0.0, 0.9167, 1.0, 1.0, 1.0, 1.0, 1.0, 0.9167, 1.0, 0.8333, 1.0, 0.9167, 1.0, 0.9167, 1.0, 0.8333, 1.0, 0.75, 1.0, 0.8333, 1.0, 0.8333, 1.0, 0.75, 1.0, 0.6667, 1.0, 0.75, 1.0, 0.75, 1.0, 0.6667, 1.0, 0.5833, 1.0, 0.6667, 1.0, 0.6667, 1.0, 0.5833, 1.0, 0.5, 1.0, 0.5833, 1.0, 0.5833, 1.0, 0.5, 1.0, 0.4167, 1.0, 0.5, 1.0, 0.5, 1.0, 0.4167, 1.0, 0.3333, 1.0, 0.4167, 1.0, 0.4167, 1.0, 0.3333, 1.0, 0.25, 1.0, 0.3333, 1.0, 0.3333, 1.0, 0.25, 1.0, 0.1667, 1.0, 0.25, 1.0, 0.25, 1.0, 0.1667, 1.0, 0.08333, 1.0, 0.1667, 1.0, 0.1667, 1.0, 0.08333, 1.0, 0.0, 0.0, 0.0, 1.0, 0.0, 1.0, 0.0, 0.0, 1.0, 0.0, 0.9167, 0.0, 0.9167, 0.0, 1.0, 0.0, 1.0, 1.0, 1.0, 0.0, 1.0, 0.0, 1.0, 1.0, 0.0, 1.0, 0.08333, 1.0, 0.08333, 1.0, 0.0, 1.0, 0.08333, 0.0, 0.0, 0.0, 0.0, 0.0, 0.08333, 0.0, 0.1667, 0.0, 0.08333, 0.0, 0.08333, 0.0, 0.1667, 0.0, 0.25, 0.0, 0.1667, 0.0, 0.1667, 0.0, 0.25, 0.0, 0.3333, 0.0, 0.25, 0.0, 0.25, 0.0, 0.3333, 0.0, 0.4167, 0.0, 0.3333, 0.0, 0.3333, 0.0, 0.4167, 0.0, 0.5, 0.0, 0.4167, 0.0, 0.4167, 0.0, 0.5, 0.0, 0.5833, 0.0, 0.5, 0.0, 0.5, 0.0, 0.5833, 0.0, 0.6667, 0.0, 0.5833, 0.0, 0.5833, 0.0, 0.6667, 0.0, 0.75, 0.0, 0.6667, 0.0, 0.6667, 0.0, 0.75, 0.0, 0.8333, 0.0, 0.75, 0.0, 0.75, 0.0, 0.8333, 0.0, 0.9167, 0.0, 0.8333, 0.0, 0.8333, 0.0, 0.9167, 0.0, 0.9167, 1.0, 1.0, 1.0, 1.0, 1.0, 0.9167, 1.0, 0.8333, 1.0, 0.9167, 1.0, 0.9167, 1.0, 0.8333, 1.0, 0.75, 1.0, 0.8333, 1.0, 0.8333, 1.0, 0.75, 1.0, 0.6667, 1.0, 0.75, 1.0, 0.75, 1.0, 0.6667, 1.0, 0.5833, 1.0, 0.6667, 1.0, 0.6667, 1.0, 0.5833, 1.0, 0.5, 1.0, 0.5833, 1.0, 0.5833, 1.0, 0.5, 1.0, 0.4167, 1.0, 0.5, 1.0, 0.5, 1.0, 0.4167, 1.0, 0.3333, 1.0, 0.4167, 1.0, 0.4167, 1.0, 0.3333, 1.0, 0.25, 1.0, 0.3333, 1.0, 0.3333, 1.0, 0.25, 1.0, 0.1667, 1.0, 0.25, 1.0, 0.25, 1.0, 0.1667, 1.0, 0.08333, 1.0, 0.1667, 1.0, 0.1667, 1.0, 0.08333, 1.0, 0.0, 0.0, 0.0, 1.0, 0.0, 1.0, 0.0, 0.0, 1.0, 0.0, 0.9167, 0.0, 0.9167, 0.0, 1.0, 0.0, 1.0, 1.0, 1.0, 0.0, 1.0, 0.0, 1.0, 1.0, 0.0, 1.0, 0.08333, 1.0, 0.08333, 1.0, 0.0, 1.0, 0.08333, 0.0, 0.0, 0.0, 0.0, 0.0, 0.08333, 0.0, 0.1667, 0.0, 0.08333, 0.0, 0.08333, 0.0, 0.1667, 0.0, 0.25, 0.0, 0.1667, 0.0, 0.1667, 0.0, 0.25, 0.0, 0.3333, 0.0, 0.25, 0.0, 0.25, 0.0, 0.3333, 0.0, 0.4167, 0.0, 0.3333, 0.0, 0.3333, 0.0, 0.4167, 0.0, 0.5, 0.0, 0.4167, 0.0, 0.4167, 0.0, 0.5, 0.0, 0.5833, 0.0, 0.5, 0.0, 0.5, 0.0, 0.5833, 0.0, 0.6667, 0.0, 0.5833, 0.0, 0.5833, 0.0, 0.6667, 0.0, 0.75, 0.0, 0.6667, 0.0, 0.6667, 0.0, 0.75, 0.0, 0.8333, 0.0, 0.75, 0.0, 0.75, 0.0, 0.8333, 0.0, 0.9167, 0.0, 0.8333, 0.0, 0.8333, 0.0, 0.9167, 0.0, 0.9167, 1.0, 1.0, 1.0, 1.0, 1.0, 0.9167, 1.0, 0.8333, 1.0, 0.9167, 1.0, 0.9167, 1.0, 0.8333, 1.0, 0.75, 1.0, 0.8333, 1.0, 0.8333, 1.0, 0.75, 1.0, 0.6667, 1.0, 0.75, 1.0, 0.75, 1.0, 0.6667, 1.0, 0.5833, 1.0, 0.6667, 1.0, 0.6667, 1.0, 0.5833, 1.0, 0.5, 1.0, 0.5833, 1.0, 0.5833, 1.0, 0.5, 1.0, 0.4167, 1.0, 0.5, 1.0, 0.5, 1.0, 0.4167, 1.0, 0.3333, 1.0, 0.4167, 1.0, 0.4167, 1.0, 0.3333, 1.0, 0.25, 1.0, 0.3333, 1.0, 0.3333, 1.0, 0.25, 1.0, 0.1667, 1.0, 0.25, 1.0, 0.25, 1.0, 0.1667, 1.0, 0.08333, 1.0, 0.1667, 1.0, 0.1667, 1.0, 0.08333, 1.0, 0.0, 0.0, 0.0, 1.0, 0.0, 1.0, 0.0, 0.0, 1.0, 0.0, 0.9167, 0.0, 0.9167, 0.0, 1.0, 0.0, 1.0, 1.0, 1.0, 0.0, 1.0, 0.0, 1.0, 1.0, 0.0, 1.0, 0.08333, 1.0, 0.08333, 1.0, 0.0, 1.0, 0.08333, 0.0, 0.0, 0.0, 0.0, 0.0, 0.08333, 0.0, 0.1667, 0.0, 0.08333, 0.0, 0.08333, 0.0, 0.1667, 0.0, 0.25, 0.0, 0.1667, 0.0, 0.1667, 0.0, 0.25, 0.0, 0.3333, 0.0, 0.25, 0.0, 0.25, 0.0, 0.3333, 0.0, 0.4167, 0.0, 0.3333, 0.0, 0.3333, 0.0, 0.4167, 0.0, 0.5, 0.0, 0.4167, 0.0, 0.4167, 0.0, 0.5, 0.0, 0.5833, 0.0, 0.5, 0.0, 0.5, 0.0, 0.5833, 0.0, 0.6667, 0.0, 0.5833, 0.0, 0.5833, 0.0, 0.6667, 0.0, 0.75, 0.0, 0.6667, 0.0, 0.6667, 0.0, 0.75, 0.0, 0.8333, 0.0, 0.75, 0.0, 0.75, 0.0, 0.8333, 0.0, 0.9167, 0.0, 0.8333, 0.0, 0.8333, 0.0, 0.9167, 0.0, 0.9167, 1.0, 1.0, 1.0, 1.0, 1.0, 0.9167, 1.0, 0.8333, 1.0, 0.9167, 1.0, 0.9167, 1.0, 0.8333, 1.0, 0.75, 1.0, 0.8333, 1.0, 0.8333, 1.0, 0.75, 1.0, 0.6667, 1.0, 0.75, 1.0, 0.75, 1.0, 0.6667, 1.0, 0.5833, 1.0, 0.6667, 1.0, 0.6667, 1.0, 0.5833, 1.0, 0.5, 1.0, 0.5833, 1.0, 0.5833, 1.0, 0.5, 1.0, 0.4167, 1.0, 0.5, 1.0, 0.5, 1.0, 0.4167, 1.0, 0.3333, 1.0, 0.4167, 1.0, 0.4167, 1.0, 0.3333, 1.0, 0.25, 1.0, 0.3333, 1.0, 0.3333, 1.0, 0.25, 1.0, 0.1667, 1.0, 0.25, 1.0, 0.25, 1.0, 0.1667, 1.0, 0.08333, 1.0, 0.1667, 1.0, 0.1667, 1.0, 0.08333, 1.0, 0.0, 0.0, 0.0, 1.0, 0.0, 1.0, 0.0, 0.0, 1.0, 0.0, 0.9167, 0.0, 0.9167, 0.0, 1.0, 0.0, 1.0, 1.0, 1.0, 0.0, 1.0, 0.0, 1.0, 1.0, 0.0, 1.0, 0.08333, 1.0, 0.08333, 1.0, 0.0, 1.0, 0.08333, 0.0, 0.0, 0.0, 0.0, 0.0, 0.08333, 0.0, 0.1667, 0.0, 0.08333, 0.0, 0.08333, 0.0, 0.1667, 0.0, 0.25, 0.0, 0.1667, 0.0, 0.1667, 0.0, 0.25, 0.0, 0.3333, 0.0, 0.25, 0.0, 0.25, 0.0, 0.3333, 0.0, 0.4167, 0.0, 0.3333, 0.0, 0.3333, 0.0, 0.4167, 0.0, 0.5, 0.0, 0.4167, 0.0, 0.4167, 0.0, 0.5, 0.0, 0.5833, 0.0, 0.5, 0.0, 0.5, 0.0, 0.5833, 0.0, 0.6667, 0.0, 0.5833, 0.0, 0.5833, 0.0, 0.6667, 0.0, 0.75, 0.0, 0.6667, 0.0, 0.6667, 0.0, 0.75, 0.0, 0.8333, 0.0, 0.75, 0.0, 0.75, 0.0, 0.8333, 0.0, 0.9167, 0.0, 0.8333, 0.0, 0.8333, 0.0, 0.9167, 0.0, 0.9167, 1.0, 1.0, 1.0, 1.0, 1.0, 0.9167, 1.0, 0.8333, 1.0, 0.9167, 1.0, 0.9167, 1.0, 0.8333, 1.0, 0.75, 1.0, 0.8333, 1.0, 0.8333, 1.0, 0.75, 1.0, 0.6667, 1.0, 0.75, 1.0, 0.75, 1.0, 0.6667, 1.0, 0.5833, 1.0, 0.6667, 1.0, 0.6667, 1.0, 0.5833, 1.0, 0.5, 1.0, 0.5833, 1.0, 0.5833, 1.0, 0.5, 1.0, 0.4167, 1.0, 0.5, 1.0, 0.5, 1.0, 0.4167, 1.0, 0.3333, 1.0, 0.4167, 1.0, 0.4167, 1.0, 0.3333, 1.0, 0.25, 1.0, 0.3333, 1.0, 0.3333, 1.0, 0.25, 1.0, 0.1667, 1.0, 0.25, 1.0, 0.25, 1.0, 0.1667, 1.0, 0.08333, 1.0, 0.1667, 1.0, 0.1667, 1.0, 0.08333, 1.0, 0.0, 0.0, 0.0, 1.0, 0.0, 1.0, 0.0, 0.0, 1.0, 0.0, 0.9167, 0.0, 0.9167, 0.0, 1.0, 0.0, 1.0, 1.0, 1.0, 0.0, 1.0, 0.0, 1.0, 1.0, 0.0, 1.0, 0.08333, 1.0, 0.08333, 1.0, 0.0, 1.0, 0.08333, 0.0, 0.0, 0.0, 0.0, 0.0, 0.08333, 0.0, 0.1667, 0.0, 0.08333, 0.0, 0.08333, 0.0, 0.1667, 0.0, 0.25, 0.0, 0.1667, 0.0, 0.1667, 0.0, 0.25, 0.0, 0.3333, 0.0, 0.25, 0.0, 0.25, 0.0, 0.3333, 0.0, 0.4167, 0.0, 0.3333, 0.0, 0.3333, 0.0, 0.4167, 0.0, 0.5, 0.0, 0.4167, 0.0, 0.4167, 0.0, 0.5, 0.0, 0.5833, 0.0, 0.5, 0.0, 0.5, 0.0, 0.5833, 0.0, 0.6667, 0.0, 0.5833, 0.0, 0.5833, 0.0, 0.6667, 0.0, 0.75, 0.0, 0.6667, 0.0, 0.6667, 0.0, 0.75, 0.0, 0.8333, 0.0, 0.75, 0.0, 0.75, 0.0, 0.8333, 0.0, 0.9167, 0.0, 0.8333, 0.0, 0.8333, 0.0, 0.9167, 0.0, 0.9167, 1.0, 1.0, 1.0, 1.0, 1.0, 0.9167, 1.0, 0.8333, 1.0, 0.9167, 1.0, 0.9167, 1.0, 0.8333, 1.0, 0.75, 1.0, 0.8333, 1.0, 0.8333, 1.0, 0.75, 1.0, 0.6667, 1.0, 0.75, 1.0, 0.75, 1.0, 0.6667, 1.0, 0.5833, 1.0, 0.6667, 1.0, 0.6667, 1.0, 0.5833, 1.0, 0.5, 1.0, 0.5833, 1.0, 0.5833, 1.0, 0.5, 1.0, 0.4167, 1.0, 0.5, 1.0, 0.5, 1.0, 0.4167, 1.0, 0.3333, 1.0, 0.4167, 1.0, 0.4167, 1.0, 0.3333, 1.0, 0.25, 1.0, 0.3333, 1.0, 0.3333, 1.0, 0.25, 1.0, 0.1667, 1.0, 0.25, 1.0, 0.25, 1.0, 0.1667, 1.0, 0.08333, 1.0, 0.1667, 1.0, 0.1667, 1.0, 0.08333, 1.0])
me_plane.materials.append(mat_green)
me_plane.use_remesh_fix_poles = True
me_plane.use_remesh_preserve_attributes = False
me_plane.use_mirror_vertex_groups = False
me_plane.update()

# ---- objects
ob_light = bpy.data.objects.new('Light', light_light)
ob_camera = bpy.data.objects.new('Camera', cam_camera)
ob_plane = bpy.data.objects.new('Plane', me_plane)

# ---- transforms, parenting, visibility, modifiers, constraints
ob_light.location = (4.076, 1.005, 5.904)
ob_light.rotation_euler = (0.6503, 0.05522, 1.866)
ob_light.lock_rotations_4d = False
ob_light.empty_display_type = 'ARROWS'
ob_light.color = (0.0, 0.0, 0.0, 0.0)
ob_light.lineart.crease_threshold = 0.0
ob_camera.location = (7.359, -6.926, 4.958)
ob_camera.rotation_euler = (1.109, 0.0, 0.8149)
ob_camera.lock_rotations_4d = False
ob_camera.empty_display_type = 'ARROWS'
ob_camera.color = (0.0, 0.0, 0.0, 0.0)
ob_camera.display_type = 'WIRE'
ob_camera.lineart.crease_threshold = 0.0
ob_plane.location = (0.0, 0.0, 0.0)
ob_plane.lineart.crease_threshold = 0.0

# ---- collection membership
col_collection.objects.link(ob_light)
col_collection.objects.link(ob_camera)
col_collection.objects.link(ob_plane)

# ---- scene / render settings (as saved in the file)
scene.camera = ob_camera
scene.frame_start = 1; scene.frame_end = 250; scene.frame_set(1)
scene.render.engine = 'BLENDER_EEVEE_NEXT'
scene.cycles.use_denoising = False
scene.cycles.samples = 128
scene.cycles.sampling_pattern = 'TABULATED_SOBOL'
scene.cycles.use_adaptive_sampling = False
scene.cycles.use_light_tree = False
scene.view_settings.view_transform = 'Filmic'
bpy.context.view_layer.update()
